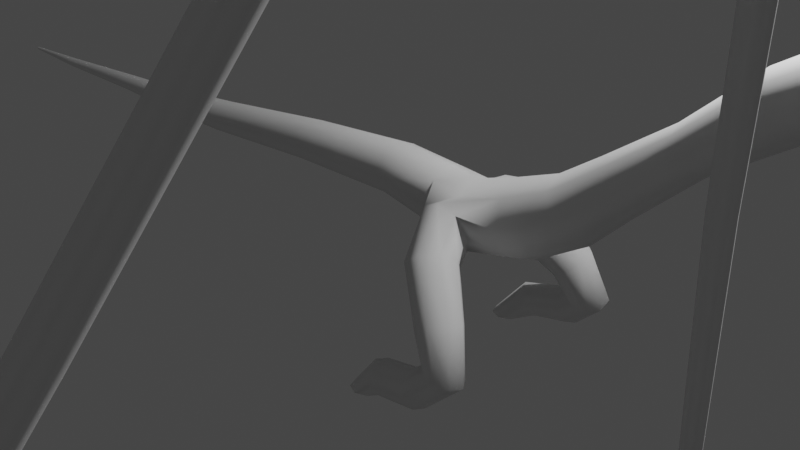 # Source: durgon_mesh.blend  (saved by Blender 3.0.42; exported with 4.5.12 LTS)
import bpy
from mathutils import Matrix  # noqa: F401  (used for matrix-valued properties, if any)

bpy.ops.wm.read_factory_settings(use_empty=True)
scene = bpy.context.scene
scene.name = 'Scene'

# ---- collections
col_collection = bpy.data.collections.new('Collection'); scene.collection.children.link(col_collection)
col_dragon = bpy.data.collections.new('Dragon'); scene.collection.children.link(col_dragon)

# ---- world
world_world = bpy.data.worlds.new('World'); scene.world = world_world
world_world.use_nodes = True; world_world.node_tree.nodes.clear()
_N = world_world.node_tree.nodes; _L = world_world.node_tree.links
n0 = _N.new('ShaderNodeOutputWorld'); n0.name = 'World Output'; n0.location = (300, 300)
n1 = _N.new('ShaderNodeBackground'); n1.name = 'Background'; n1.location = (10, 300)
n1.inputs[0].default_value = (0.05088, 0.05088, 0.05088, 1.0)
_L.new(n1.outputs[0], n0.inputs[0])
n0.is_active_output = True
world_world.color = (0.05088, 0.05088, 0.05088)
world_world.use_sun_shadow = False
world_world.sun_shadow_jitter_overblur = 0.0

# ---- cameras
cam_camera = bpy.data.cameras.new('Camera')
cam_camera.clip_end = 100.0
cam_camera.ortho_scale = 7.314

# ---- lights
light_light = bpy.data.lights.new('Light', 'POINT')
light_light.transmission_factor = 0.0
light_light.energy = 1000.0
light_light.shadow_soft_size = 0.1
light_light.shadow_maximum_resolution = 0.006
light_light.use_absolute_resolution = True

# ---- meshes
me_beziercurve = bpy.data.meshes.new('BezierCurve')
me_beziercurve.from_pydata([(-7.688, -5.521e-09, 0.05403), (-7.688, -0.01267, 0.04878), (-7.688, -0.01792, 0.03613), (-7.689, -0.01267, 0.02347), (-7.689, -4.186e-09, 0.01822), (-6.619, 6.898e-10, 0.1329), (-6.618, -0.0429, 0.1152), (-6.616, -0.06068, 0.0723), (-6.614, -0.0429, 0.02944), (-6.614, 1.199e-08, 0.01168), (-5.108, -3.872e-08, 0.2624), (-5.107, -0.07313, 0.2321), (-5.103, -0.1034, 0.1591), (-5.1, -0.07313, 0.08603), (-5.098, -2.716e-08, 0.05576), (-4.077, -3.461e-08, 0.3427), (-4.075, -0.1034, 0.3), (-4.069, -0.1462, 0.1968), (-4.063, -0.1034, 0.09359), (-4.06, -1.827e-08, 0.05084), (-3.013, -1.942e-08, 0.4722), (-3.008, -0.1354, 0.4164), (-2.995, -0.1915, 0.2816), (-2.982, -0.1354, 0.1468), (-2.976, 1.988e-09, 0.09091), (-1.402, -6.081e-08, 0.6983), (-1.396, -0.1675, 0.6292), (-1.38, -0.2368, 0.4624), (-1.365, -0.1675, 0.2957), (-1.358, -3.434e-08, 0.2266), (0.001431, -9.129e-08, 0.8442), (0.0002273, -0.1995, 0.7616), (-0.002678, -0.2822, 0.5621), (-0.005584, -0.1995, 0.3626), (-0.006787, -5.976e-08, 0.28), (0.7138, -7.813e-08, 0.8081), (0.7016, -0.2244, 0.716), (0.6721, -0.3174, 0.4935), (0.6426, -0.2244, 0.271), (0.6303, -5.448e-08, 0.1788), (1.033, -5.799e-08, 0.7839), (1.038, -0.2494, 0.6807), (1.062, -0.2494, 0.1825), (1.067, -5.799e-08, 0.07933), (1.522, -7.96e-08, 0.9543), (1.563, -0.2743, 0.8483), (1.662, -0.3879, 0.5925), (1.761, -0.2743, 0.3367), (1.802, -7.96e-08, 0.2307), (1.991, -1.283e-07, 1.141), (2.045, -0.2379, 1.059), (2.178, -0.3364, 0.8615), (2.31, -0.2379, 0.6639), (2.365, -1.032e-07, 0.582), (2.415, -1.631e-07, 1.433), (2.468, -0.2015, 1.369), (2.596, -0.2849, 1.214), (2.725, -0.2015, 1.059), (2.778, -1.631e-07, 0.9945), (3.08, -2.322e-07, 1.91), (3.123, -0.1651, 1.857), (3.226, -0.2335, 1.728), (3.329, -0.1651, 1.6), (3.372, -2.322e-07, 1.546), (3.748, -3.049e-07, 2.518), (3.796, -0.211, 2.445), (3.912, -0.2984, 2.269), (4.028, -0.211, 2.093), (4.076, -3.049e-07, 2.02), (4.493, -3.679e-07, 2.988), (4.522, -0.2569, 2.885), (4.589, -0.3634, 2.637), (4.657, -0.2569, 2.39), (4.686, -3.408e-07, 2.287), (5.533, -3.589e-07, 3.099), (5.483, -0.4747, 2.534), (5.477, -0.3028, 2.37), (5.468, -3.589e-07, 2.244), (6.438, -3.303e-07, 2.858), (6.414, -0.2542, 2.756), (6.355, -0.3595, 2.509), (6.296, -0.2542, 2.261), (6.272, -3.437e-07, 2.159), (6.794, -3.287e-07, 2.686), (6.77, -0.2056, 2.604), (6.713, -0.2908, 2.406), (6.655, -0.2056, 2.209), (6.631, -3.179e-07, 2.127), (7.108, -3.059e-07, 2.52), (7.089, -0.157, 2.458), (7.044, -0.222, 2.308), (6.998, -0.157, 2.157), (6.98, -3.142e-07, 2.095), (7.499, -2.899e-07, 2.437), (7.475, -0.1814, 2.366), (7.417, -0.2566, 2.194), (7.359, -0.1814, 2.022), (7.335, -2.995e-07, 1.95), (7.843, -2.729e-07, 2.347), (7.816, -0.2058, 2.267), (7.75, -0.2911, 2.071), (7.685, -0.2058, 1.876), (7.658, -2.837e-07, 1.795), (8.138, -2.66e-07, 2.294), (8.112, -0.2302, 2.202), (8.05, -0.3256, 1.98), (7.988, -0.2302, 1.758), (7.963, -2.66e-07, 1.666), (8.519, -2.538e-07, 2.261), (8.487, -0.2747, 2.152), (8.408, -0.3885, 1.889), (8.33, -0.2747, 1.626), (8.297, -2.538e-07, 1.517), (9.038, -2.286e-07, 2.148), (8.986, -0.3191, 2.027), (8.862, -0.4513, 1.733), (8.737, -0.3191, 1.439), (8.685, -2.37e-07, 1.318), (9.552, -1.93e-07, 1.957), (9.479, -0.3636, 1.825), (9.303, -0.5142, 1.507), (9.126, -0.3636, 1.19), (9.053, -2.121e-07, 1.058), (9.997, -1.595e-07, 1.592), (9.936, -0.3044, 1.482), (9.786, -0.4305, 1.217), (9.637, -0.3044, 0.9516), (9.575, -1.675e-07, 0.8417), (10.49, -1.175e-07, 1.24), (10.44, -0.2452, 1.147), (10.34, -0.3468, 0.923), (10.24, -0.2452, 0.6991), (10.2, -1.305e-07, 0.6064), (10.79, -1.101e-07, 1.037), (10.77, -0.186, 0.9629), (10.72, -0.2631, 0.7829), (10.67, -0.186, 0.6029), (10.65, -1.003e-07, 0.5283), (11.05, -9.504e-08, 0.9511), (11.04, -0.1534, 0.8885), (11.02, -0.217, 0.7374), (10.99, -0.1534, 0.5864), (10.98, -1.031e-07, 0.5238), (11.41, -8.904e-08, 0.8309), (11.41, -0.1209, 0.7816), (11.38, -0.1709, 0.6627), (11.36, -0.1209, 0.5437), (11.35, -8.904e-08, 0.4944), (11.68, -8.297e-08, 0.7422), (11.68, -0.08828, 0.7057), (11.67, -0.1249, 0.6175), (11.67, -0.08828, 0.5294), (11.67, -8.297e-08, 0.4928), (0.8116, -1.021, -1.228), (0.7613, -0.8991, -1.227), (0.6397, -0.8488, -1.227), (0.5181, -0.8991, -1.227), (0.4678, -1.021, -1.228), (0.5181, -1.142, -1.229), (0.6397, -1.193, -1.229), (0.7613, -1.142, -1.229), (0.9948, -1.047, -1.133), (0.9749, -0.9208, -1.074), (0.9139, -0.8744, -0.9558), (0.8477, -0.9352, -0.8473), (0.8149, -1.068, -0.8121), (0.8348, -1.194, -0.8709), (0.8958, -1.241, -0.9892), (0.9621, -1.18, -1.098), (1.488, -1.082, -1.023), (1.449, -0.9465, -0.9692), (1.38, -0.8969, -0.845), (1.322, -0.9619, -0.7229), (1.307, -1.103, -0.6743), (1.345, -1.239, -0.7279), (1.414, -1.288, -0.852), (1.473, -1.223, -0.9741), (1.859, -0.9786, -0.6717), (1.763, -0.8518, -0.6856), (1.608, -0.8239, -0.6584), (1.485, -0.9113, -0.606), (1.466, -1.063, -0.559), (1.562, -1.19, -0.5451), (1.717, -1.218, -0.5724), (1.84, -1.13, -0.6248), (1.693, -0.8293, -0.1447), (1.599, -0.7094, -0.2399), (1.446, -0.7142, -0.3352), (1.325, -0.841, -0.3745), (1.306, -1.016, -0.335), (1.4, -1.135, -0.2397), (1.553, -1.131, -0.1445), (1.674, -1.004, -0.1051), (1.376, -0.5792, 0.2743), (1.301, -0.4677, 0.1262), (1.139, -0.4793, 0.008504), (0.9865, -0.6071, -0.009894), (0.9317, -0.7763, 0.08177), (1.007, -0.8878, 0.2298), (1.169, -0.8763, 0.3475), (1.321, -0.7484, 0.3659), (1.305, -0.3823, 0.42), (1.243, -0.3172, 0.2191), (1.049, -0.2848, 0.1192), (0.8377, -0.3041, 0.1788), (0.7327, -0.3638, 0.363), (0.7953, -0.4289, 0.5639), (0.9889, -0.4612, 0.6638), (1.2, -0.4419, 0.6042), (5.453, -8.796, 8.104), (5.466, -8.801, 8.136), (5.499, -8.803, 8.15), (5.532, -8.801, 8.136), (5.546, -8.796, 8.104), (5.532, -8.791, 8.071), (5.499, -8.789, 8.058), (5.466, -8.791, 8.071), (5.436, -7.371, 8.008), (5.455, -7.366, 8.052), (5.499, -7.364, 8.071), (5.544, -7.366, 8.052), (5.562, -7.371, 8.008), (5.544, -7.377, 7.964), (5.499, -7.379, 7.946), (5.455, -7.377, 7.964), (5.42, -5.347, 7.648), (5.443, -5.334, 7.702), (5.499, -5.329, 7.725), (5.555, -5.334, 7.702), (5.579, -5.347, 7.648), (5.555, -5.36, 7.593), (5.499, -5.366, 7.571), (5.443, -5.36, 7.593), (5.404, -3.992, 7.245), (5.432, -3.963, 7.307), (5.499, -3.951, 7.332), (5.567, -3.963, 7.307), (5.595, -3.992, 7.245), (5.567, -4.021, 7.184), (5.432, -4.021, 7.184), (5.394, -3.485, 6.903), (5.425, -3.439, 6.961), (5.499, -3.419, 6.985), (5.574, -3.439, 6.961), (5.604, -3.485, 6.903), (5.574, -3.532, 6.845), (5.425, -3.532, 6.845), (5.385, -3.115, 6.552), (5.418, -3.056, 6.608), (5.499, -3.031, 6.631), (5.58, -3.056, 6.608), (5.614, -3.115, 6.552), (5.58, -3.174, 6.497), (5.418, -3.174, 6.497), (5.375, -2.763, 6.135), (5.412, -2.694, 6.189), (5.499, -2.666, 6.212), (5.587, -2.694, 6.189), (5.623, -2.763, 6.135), (5.587, -2.833, 6.081), (5.499, -2.861, 6.058), (5.412, -2.833, 6.081), (5.368, -2.401, 5.639), (5.406, -2.324, 5.691), (5.499, -2.293, 5.713), (5.592, -2.324, 5.691), (5.631, -2.401, 5.639), (5.592, -2.478, 5.587), (5.499, -2.51, 5.565), (5.406, -2.478, 5.587), (5.36, -2.162, 5.261), (5.401, -2.081, 5.317), (5.499, -2.048, 5.34), (5.597, -2.081, 5.317), (5.638, -2.162, 5.261), (5.597, -2.243, 5.205), (5.499, -2.276, 5.182), (5.401, -2.243, 5.205), (5.353, -1.858, 4.859), (5.396, -1.773, 4.919), (5.499, -1.738, 4.943), (5.603, -1.773, 4.919), (5.645, -1.858, 4.859), (5.603, -1.942, 4.8), (5.499, -1.977, 4.775), (5.396, -1.942, 4.8), (5.308, -1.436, 4.214), (5.364, -1.321, 4.286), (5.499, -1.273, 4.316), (5.635, -1.321, 4.286), (5.691, -1.436, 4.214), (5.635, -1.551, 4.143), (5.499, -1.598, 4.113), (5.364, -1.551, 4.143), (5.262, -1.001, 3.48), (5.332, -0.8673, 3.581), (5.499, -0.812, 3.623), (5.667, -0.8673, 3.581), (5.736, -1.001, 3.48), (5.667, -1.134, 3.378), (5.499, -1.189, 3.336), (5.332, -1.134, 3.378), (5.217, -0.4875, 2.943), (5.3, -0.3855, 3.114), (5.499, -0.3432, 3.185), (5.699, -0.3855, 3.114), (5.781, -0.4875, 2.943), (5.699, -0.5896, 2.771), (5.499, -0.6319, 2.7), (5.3, -0.5896, 2.771), (5.453, -9.111, 5.253), (5.466, -9.114, 5.286), (5.499, -9.115, 5.299), (5.532, -9.114, 5.286), (5.546, -9.111, 5.253), (5.532, -9.109, 5.22), (5.499, -9.107, 5.207), (5.466, -9.109, 5.22), (5.436, -7.622, 5.601), (5.455, -7.634, 5.644), (5.499, -7.639, 5.661), (5.544, -7.634, 5.644), (5.562, -7.622, 5.601), (5.544, -7.61, 5.558), (5.499, -7.605, 5.54), (5.455, -7.61, 5.558), (5.42, -5.514, 6.286), (5.443, -5.535, 6.338), (5.499, -5.544, 6.36), (5.555, -5.535, 6.338), (5.579, -5.514, 6.286), (5.555, -5.492, 6.234), (5.499, -5.484, 6.213), (5.443, -5.492, 6.234), (5.404, -4.197, 6.946), (5.432, -4.248, 6.99), (5.499, -4.269, 7.008), (5.567, -4.248, 6.99), (5.595, -4.197, 6.946), (5.567, -4.146, 6.902), (5.499, -4.124, 6.884), (5.432, -4.146, 6.902), (5.453, -7.178, 2.546), (5.466, -7.203, 2.568), (5.499, -7.213, 2.577), (5.532, -7.203, 2.568), (5.546, -7.178, 2.546), (5.532, -7.154, 2.524), (5.499, -7.144, 2.515), (5.466, -7.154, 2.524), (5.436, -6.173, 3.726), (5.455, -6.207, 3.754), (5.499, -6.221, 3.766), (5.544, -6.207, 3.754), (5.562, -6.173, 3.726), (5.544, -6.139, 3.697), (5.499, -6.125, 3.685), (5.455, -6.139, 3.697), (5.42, -4.726, 5.471), (5.443, -4.77, 5.506), (5.499, -4.788, 5.521), (5.555, -4.77, 5.506), (5.579, -4.726, 5.471), (5.555, -4.683, 5.436), (5.499, -4.665, 5.421), (5.443, -4.683, 5.436), (5.404, -3.764, 6.671), (5.432, -3.818, 6.711), (5.499, -3.841, 6.727), (5.567, -3.818, 6.711), (5.595, -3.764, 6.671), (5.567, -3.709, 6.63), (5.499, -3.687, 6.614), (5.432, -3.709, 6.63), (5.546, -3.521, 1.829), (5.532, -3.489, 1.834), (5.499, -3.475, 1.836), (5.466, -3.489, 1.834), (5.453, -3.521, 1.829), (5.466, -3.554, 1.825), (5.499, -3.567, 1.823), (5.532, -3.554, 1.825), (5.562, -3.548, 3.171), (5.544, -3.504, 3.17), (5.499, -3.486, 3.17), (5.455, -3.504, 3.17), (5.436, -3.548, 3.171), (5.455, -3.593, 3.171), (5.499, -3.611, 3.172), (5.544, -3.593, 3.171), (5.579, -3.469, 5.052), (5.555, -3.413, 5.047), (5.499, -3.39, 5.046), (5.443, -3.413, 5.047), (5.42, -3.469, 5.052), (5.443, -3.525, 5.056), (5.499, -3.548, 5.058), (5.555, -3.525, 5.056), (5.595, -3.323, 6.371), (5.567, -3.261, 6.344), (5.499, -3.235, 6.333), (5.432, -3.261, 6.344), (5.404, -3.323, 6.371), (5.432, -3.385, 6.398), (5.499, -3.41, 6.409), (5.567, -3.385, 6.398), (5.412, -4.711, 7.479), (5.437, -4.732, 7.421), (5.437, -4.691, 7.537), (5.499, -4.682, 7.561), (5.561, -4.691, 7.537), (5.587, -4.711, 7.479), (5.561, -4.732, 7.421), (5.499, -4.741, 7.397)], [], [(1, 6, 5, 0), (2, 7, 6, 1), (3, 8, 7, 2), (4, 9, 8, 3), (6, 11, 10, 5), (7, 12, 11, 6), (8, 13, 12, 7), (9, 14, 13, 8), (11, 16, 15, 10), (12, 17, 16, 11), (13, 18, 17, 12), (14, 19, 18, 13), (16, 21, 20, 15), (17, 22, 21, 16), (18, 23, 22, 17), (19, 24, 23, 18), (21, 26, 25, 20), (22, 27, 26, 21), (23, 28, 27, 22), (24, 29, 28, 23), (26, 31, 30, 25), (27, 32, 31, 26), (28, 33, 32, 27), (29, 34, 33, 28), (31, 36, 35, 30), (32, 37, 36, 31), (33, 38, 37, 32), (34, 39, 38, 33), (36, 41, 40, 35), (39, 43, 42, 38), (41, 45, 44, 40), (43, 48, 47, 42), (45, 50, 49, 44), (46, 51, 50, 45), (47, 52, 51, 46), (48, 53, 52, 47), (50, 55, 54, 49), (51, 56, 55, 50), (52, 57, 56, 51), (53, 58, 57, 52), (55, 60, 59, 54), (56, 61, 60, 55), (57, 62, 61, 56), (58, 63, 62, 57), (60, 65, 64, 59), (61, 66, 65, 60), (62, 67, 66, 61), (63, 68, 67, 62), (65, 70, 69, 64), (66, 71, 70, 65), (67, 72, 71, 66), (68, 73, 72, 67), (305, 306, 79, 78), (306, 307, 80, 79), (72, 76, 75, 71), (73, 77, 76, 72), (304, 305, 78, 74), (303, 304, 74, 69), (76, 81, 80, 75), (77, 82, 81, 76), (79, 84, 83, 78), (80, 85, 84, 79), (81, 86, 85, 80), (82, 87, 86, 81), (84, 89, 88, 83), (85, 90, 89, 84), (86, 91, 90, 85), (87, 92, 91, 86), (89, 94, 93, 88), (90, 95, 94, 89), (91, 96, 95, 90), (92, 97, 96, 91), (94, 99, 98, 93), (95, 100, 99, 94), (96, 101, 100, 95), (97, 102, 101, 96), (99, 104, 103, 98), (100, 105, 104, 99), (101, 106, 105, 100), (102, 107, 106, 101), (104, 109, 108, 103), (105, 110, 109, 104), (106, 111, 110, 105), (107, 112, 111, 106), (109, 114, 113, 108), (110, 115, 114, 109), (111, 116, 115, 110), (112, 117, 116, 111), (114, 119, 118, 113), (115, 120, 119, 114), (116, 121, 120, 115), (117, 122, 121, 116), (119, 124, 123, 118), (120, 125, 124, 119), (121, 126, 125, 120), (122, 127, 126, 121), (124, 129, 128, 123), (125, 130, 129, 124), (126, 131, 130, 125), (127, 132, 131, 126), (129, 134, 133, 128), (130, 135, 134, 129), (131, 136, 135, 130), (132, 137, 136, 131), (134, 139, 138, 133), (135, 140, 139, 134), (136, 141, 140, 135), (137, 142, 141, 136), (139, 144, 143, 138), (140, 145, 144, 139), (141, 146, 145, 140), (142, 147, 146, 141), (144, 149, 148, 143), (145, 150, 149, 144), (146, 151, 150, 145), (147, 152, 151, 146), (153, 161, 168, 160), (154, 162, 161, 153), (155, 163, 162, 154), (156, 164, 163, 155), (157, 165, 164, 156), (158, 166, 165, 157), (159, 167, 166, 158), (160, 168, 167, 159), (161, 169, 176, 168), (162, 170, 169, 161), (163, 171, 170, 162), (164, 172, 171, 163), (165, 173, 172, 164), (166, 174, 173, 165), (167, 175, 174, 166), (168, 176, 175, 167), (169, 177, 184, 176), (170, 178, 177, 169), (171, 179, 178, 170), (172, 180, 179, 171), (173, 181, 180, 172), (174, 182, 181, 173), (175, 183, 182, 174), (176, 184, 183, 175), (177, 185, 192, 184), (178, 186, 185, 177), (179, 187, 186, 178), (180, 188, 187, 179), (181, 189, 188, 180), (182, 190, 189, 181), (183, 191, 190, 182), (184, 192, 191, 183), (185, 193, 200, 192), (186, 194, 193, 185), (187, 195, 194, 186), (188, 196, 195, 187), (189, 197, 196, 188), (190, 198, 197, 189), (191, 199, 198, 190), (192, 200, 199, 191), (193, 201, 208, 200), (194, 202, 201, 193), (195, 203, 202, 194), (196, 204, 203, 195), (197, 205, 204, 196), (198, 206, 205, 197), (199, 207, 206, 198), (200, 208, 207, 199), (209, 217, 224, 216), (210, 218, 217, 209), (211, 219, 218, 210), (212, 220, 219, 211), (213, 221, 220, 212), (214, 222, 221, 213), (215, 223, 222, 214), (216, 224, 223, 215), (217, 225, 232, 224), (218, 226, 225, 217), (219, 227, 226, 218), (220, 228, 227, 219), (221, 229, 228, 220), (222, 230, 229, 221), (223, 231, 230, 222), (224, 232, 231, 223), (406, 233, 239, 407), (408, 234, 233, 406), (409, 235, 234, 408), (410, 236, 235, 409), (411, 237, 236, 410), (412, 238, 237, 411), (338, 339, 369, 238), (337, 338, 238, 412), (233, 240, 246, 239), (234, 241, 240, 233), (235, 242, 241, 234), (236, 243, 242, 235), (237, 244, 243, 236), (238, 245, 244, 237), (240, 247, 253, 246), (241, 248, 247, 240), (242, 249, 248, 241), (243, 250, 249, 242), (244, 251, 250, 243), (245, 252, 251, 244), (370, 371, 252, 245), (369, 370, 245, 238), (247, 254, 261, 253), (248, 255, 254, 247), (249, 256, 255, 248), (250, 257, 256, 249), (251, 258, 257, 250), (252, 259, 258, 251), (254, 262, 269, 261), (255, 263, 262, 254), (256, 264, 263, 255), (257, 265, 264, 256), (258, 266, 265, 257), (259, 267, 266, 258), (260, 268, 267, 259), (261, 269, 268, 260), (262, 270, 277, 269), (263, 271, 270, 262), (264, 272, 271, 263), (265, 273, 272, 264), (266, 274, 273, 265), (267, 275, 274, 266), (268, 276, 275, 267), (269, 277, 276, 268), (270, 278, 285, 277), (271, 279, 278, 270), (272, 280, 279, 271), (273, 281, 280, 272), (274, 282, 281, 273), (275, 283, 282, 274), (276, 284, 283, 275), (277, 285, 284, 276), (278, 286, 293, 285), (279, 287, 286, 278), (280, 288, 287, 279), (281, 289, 288, 280), (282, 290, 289, 281), (283, 291, 290, 282), (284, 292, 291, 283), (285, 293, 292, 284), (286, 294, 301, 293), (287, 295, 294, 286), (288, 296, 295, 287), (289, 297, 296, 288), (290, 298, 297, 289), (291, 299, 298, 290), (292, 300, 299, 291), (293, 301, 300, 292), (294, 302, 309, 301), (295, 303, 302, 294), (296, 304, 303, 295), (297, 305, 304, 296), (298, 306, 305, 297), (299, 307, 306, 298), (300, 308, 307, 299), (301, 309, 308, 300), (310, 318, 325, 317), (311, 319, 318, 310), (312, 320, 319, 311), (313, 321, 320, 312), (314, 322, 321, 313), (315, 323, 322, 314), (316, 324, 323, 315), (317, 325, 324, 316), (318, 326, 333, 325), (319, 327, 326, 318), (320, 328, 327, 319), (321, 329, 328, 320), (322, 330, 329, 321), (323, 331, 330, 322), (324, 332, 331, 323), (325, 333, 332, 324), (326, 334, 341, 333), (327, 335, 334, 326), (328, 336, 335, 327), (329, 337, 336, 328), (330, 338, 337, 329), (331, 339, 338, 330), (332, 340, 339, 331), (333, 341, 340, 332), (342, 350, 357, 349), (343, 351, 350, 342), (344, 352, 351, 343), (345, 353, 352, 344), (346, 354, 353, 345), (347, 355, 354, 346), (348, 356, 355, 347), (349, 357, 356, 348), (350, 358, 365, 357), (351, 359, 358, 350), (352, 360, 359, 351), (353, 361, 360, 352), (354, 362, 361, 353), (355, 363, 362, 354), (356, 364, 363, 355), (357, 365, 364, 356), (358, 366, 373, 365), (359, 367, 366, 358), (360, 368, 367, 359), (361, 369, 368, 360), (362, 370, 369, 361), (363, 371, 370, 362), (364, 372, 371, 363), (365, 373, 372, 364), (374, 382, 389, 381), (375, 383, 382, 374), (376, 384, 383, 375), (377, 385, 384, 376), (378, 386, 385, 377), (379, 387, 386, 378), (380, 388, 387, 379), (381, 389, 388, 380), (382, 390, 397, 389), (383, 391, 390, 382), (384, 392, 391, 383), (385, 393, 392, 384), (386, 394, 393, 385), (387, 395, 394, 386), (388, 396, 395, 387), (389, 397, 396, 388), (390, 398, 405, 397), (391, 399, 398, 390), (392, 400, 399, 391), (393, 401, 400, 392), (394, 402, 401, 393), (395, 403, 402, 394), (396, 404, 403, 395), (397, 405, 404, 396), (206, 207, 41, 36), (207, 208, 45, 41), (208, 201, 46, 45), (201, 202, 47, 46), (202, 203, 42, 47), (203, 204, 38, 42), (204, 205, 37, 38), (205, 206, 36, 37), (307, 308, 75, 80), (308, 309, 71, 75), (309, 302, 70, 71), (302, 303, 69, 70), (373, 366, 246, 253), (366, 367, 239, 246), (335, 336, 413, 407), (336, 337, 412, 413), (232, 407, 413, 231), (231, 413, 412, 230), (230, 412, 411, 229), (229, 411, 410, 228), (228, 410, 409, 227), (227, 409, 408, 226), (226, 408, 406, 225), (225, 406, 407, 232), (339, 340, 368, 369), (340, 341, 367, 368), (341, 334, 239, 367), (334, 335, 407, 239), (398, 399, 259, 252), (399, 400, 260, 259), (400, 401, 261, 260), (401, 402, 253, 261), (402, 403, 373, 253), (403, 404, 372, 373), (404, 405, 371, 372), (405, 398, 252, 371)])
me_beziercurve.polygons.foreach_set('use_smooth', [True] * 364)
_uv = me_beziercurve.uv_layers.new(name='UVMap')
_uv.uv.foreach_set('vector', [0.0, 0.375, 0.03333, 0.375, 0.03333, 0.25, 0.0, 0.25, 0.0, 0.5, 0.03333, 0.5, 0.03333, 0.375, 0.0, 0.375, 0.0, 0.625, 0.03333, 0.625, 0.03333, 0.5, 0.0, 0.5, 0.0, 0.75, 0.03333, 0.75, 0.03333, 0.625, 0.0, 0.625, 0.03333, 0.375, 0.06667, 0.375, 0.06667, 0.25, 0.03333, 0.25, 0.03333, 0.5, 0.06667, 0.5, 0.06667, 0.375, 0.03333, 0.375, 0.03333, 0.625, 0.06667, 0.625, 0.06667, 0.5, 0.03333, 0.5, 0.03333, 0.75, 0.06667, 0.75, 0.06667, 0.625, 0.03333, 0.625, 0.06667, 0.375, 0.1, 0.375, 0.1, 0.25, 0.06667, 0.25, 0.06667, 0.5, 0.1, 0.5, 0.1, 0.375, 0.06667, 0.375, 0.06667, 0.625, 0.1, 0.625, 0.1, 0.5, 0.06667, 0.5, 0.06667, 0.75, 0.1, 0.75, 0.1, 0.625, 0.06667, 0.625, 0.1, 0.375, 0.1333, 0.375, 0.1333, 0.25, 0.1, 0.25, 0.1, 0.5, 0.1333, 0.5, 0.1333, 0.375, 0.1, 0.375, 0.1, 0.625, 0.1333, 0.625, 0.1333, 0.5, 0.1, 0.5, 0.1, 0.75, 0.1333, 0.75, 0.1333, 0.625, 0.1, 0.625, 0.1333, 0.375, 0.1667, 0.375, 0.1667, 0.25, 0.1333, 0.25, 0.1333, 0.5, 0.1667, 0.5, 0.1667, 0.375, 0.1333, 0.375, 0.1333, 0.625, 0.1667, 0.625, 0.1667, 0.5, 0.1333, 0.5, 0.1333, 0.75, 0.1667, 0.75, 0.1667, 0.625, 0.1333, 0.625, 0.1667, 0.375, 0.2, 0.375, 0.2, 0.25, 0.1667, 0.25, 0.1667, 0.5, 0.2, 0.5, 0.2, 0.375, 0.1667, 0.375, 0.1667, 0.625, 0.2, 0.625, 0.2, 0.5, 0.1667, 0.5, 0.1667, 0.75, 0.2, 0.75, 0.2, 0.625, 0.1667, 0.625, 0.2, 0.375, 0.2333, 0.375, 0.2333, 0.25, 0.2, 0.25, 0.2, 0.5, 0.2333, 0.5, 0.2333, 0.375, 0.2, 0.375, 0.2, 0.625, 0.2333, 0.625, 0.2333, 0.5, 0.2, 0.5, 0.2, 0.75, 0.2333, 0.75, 0.2333, 0.625, 0.2, 0.625, 0.2333, 0.375, 0.2667, 0.375, 0.2667, 0.25, 0.2333, 0.25, 0.2333, 0.75, 0.2667, 0.75, 0.2667, 0.625, 0.2333, 0.625, 0.2667, 0.375, 0.3, 0.375, 0.3, 0.25, 0.2667, 0.25, 0.2667, 0.75, 0.3, 0.75, 0.3, 0.625, 0.2667, 0.625, 0.3, 0.375, 0.3333, 0.375, 0.3333, 0.25, 0.3, 0.25, 0.3, 0.5, 0.3333, 0.5, 0.3333, 0.375, 0.3, 0.375, 0.3, 0.625, 0.3333, 0.625, 0.3333, 0.5, 0.3, 0.5, 0.3, 0.75, 0.3333, 0.75, 0.3333, 0.625, 0.3, 0.625, 0.3333, 0.375, 0.3667, 0.375, 0.3667, 0.25, 0.3333, 0.25, 0.3333, 0.5, 0.3667, 0.5, 0.3667, 0.375, 0.3333, 0.375, 0.3333, 0.625, 0.3667, 0.625, 0.3667, 0.5, 0.3333, 0.5, 0.3333, 0.75, 0.3667, 0.75, 0.3667, 0.625, 0.3333, 0.625, 0.3667, 0.375, 0.4, 0.375, 0.4, 0.25, 0.3667, 0.25, 0.3667, 0.5, 0.4, 0.5, 0.4, 0.375, 0.3667, 0.375, 0.3667, 0.625, 0.4, 0.625, 0.4, 0.5, 0.3667, 0.5, 0.3667, 0.75, 0.4, 0.75, 0.4, 0.625, 0.3667, 0.625, 0.4, 0.375, 0.4333, 0.375, 0.4333, 0.25, 0.4, 0.25, 0.4, 0.5, 0.4333, 0.5, 0.4333, 0.375, 0.4, 0.375, 0.4, 0.625, 0.4333, 0.625, 0.4333, 0.5, 0.4, 0.5, 0.4, 0.75, 0.4333, 0.75, 0.4333, 0.625, 0.4, 0.625, 0.4333, 0.375, 0.4667, 0.375, 0.4667, 0.25, 0.4333, 0.25, 0.4333, 0.5, 0.4667, 0.5, 0.4667, 0.375, 0.4333, 0.375, 0.4333, 0.625, 0.4667, 0.625, 0.4667, 0.5, 0.4333, 0.5, 0.4333, 0.75, 0.4667, 0.75, 0.4667, 0.625, 0.4333, 0.625, 1.0, 0.375, 1.0, 0.5, 0.5333, 0.375, 0.5333, 0.25, 1.0, 0.5, 1.0, 0.625, 0.5333, 0.5, 0.5333, 0.375, 0.4667, 0.625, 0.5, 0.625, 0.5, 0.5, 0.4667, 0.5, 0.4667, 0.75, 0.5, 0.75, 0.5, 0.625, 0.4667, 0.625, 1.0, 0.25, 1.0, 0.375, 0.5333, 0.25, 0.4667, 0.25, 1.0, 0.125, 1.0, 0.25, 0.4667, 0.25, 0.4667, 0.25, 0.5, 0.625, 0.5333, 0.625, 0.5333, 0.5, 0.5, 0.5, 0.5, 0.75, 0.5333, 0.75, 0.5333, 0.625, 0.5, 0.625, 0.5333, 0.375, 0.5667, 0.375, 0.5667, 0.25, 0.5333, 0.25, 0.5333, 0.5, 0.5667, 0.5, 0.5667, 0.375, 0.5333, 0.375, 0.5333, 0.625, 0.5667, 0.625, 0.5667, 0.5, 0.5333, 0.5, 0.5333, 0.75, 0.5667, 0.75, 0.5667, 0.625, 0.5333, 0.625, 0.5667, 0.375, 0.6, 0.375, 0.6, 0.25, 0.5667, 0.25, 0.5667, 0.5, 0.6, 0.5, 0.6, 0.375, 0.5667, 0.375, 0.5667, 0.625, 0.6, 0.625, 0.6, 0.5, 0.5667, 0.5, 0.5667, 0.75, 0.6, 0.75, 0.6, 0.625, 0.5667, 0.625, 0.6, 0.375, 0.6333, 0.375, 0.6333, 0.25, 0.6, 0.25, 0.6, 0.5, 0.6333, 0.5, 0.6333, 0.375, 0.6, 0.375, 0.6, 0.625, 0.6333, 0.625, 0.6333, 0.5, 0.6, 0.5, 0.6, 0.75, 0.6333, 0.75, 0.6333, 0.625, 0.6, 0.625, 0.6333, 0.375, 0.6667, 0.375, 0.6667, 0.25, 0.6333, 0.25, 0.6333, 0.5, 0.6667, 0.5, 0.6667, 0.375, 0.6333, 0.375, 0.6333, 0.625, 0.6667, 0.625, 0.6667, 0.5, 0.6333, 0.5, 0.6333, 0.75, 0.6667, 0.75, 0.6667, 0.625, 0.6333, 0.625, 0.6667, 0.375, 0.7, 0.375, 0.7, 0.25, 0.6667, 0.25, 0.6667, 0.5, 0.7, 0.5, 0.7, 0.375, 0.6667, 0.375, 0.6667, 0.625, 0.7, 0.625, 0.7, 0.5, 0.6667, 0.5, 0.6667, 0.75, 0.7, 0.75, 0.7, 0.625, 0.6667, 0.625, 0.7, 0.375, 0.7333, 0.375, 0.7333, 0.25, 0.7, 0.25, 0.7, 0.5, 0.7333, 0.5, 0.7333, 0.375, 0.7, 0.375, 0.7, 0.625, 0.7333, 0.625, 0.7333, 0.5, 0.7, 0.5, 0.7, 0.75, 0.7333, 0.75, 0.7333, 0.625, 0.7, 0.625, 0.7333, 0.375, 0.7667, 0.375, 0.7667, 0.25, 0.7333, 0.25, 0.7333, 0.5, 0.7667, 0.5, 0.7667, 0.375, 0.7333, 0.375, 0.7333, 0.625, 0.7667, 0.625, 0.7667, 0.5, 0.7333, 0.5, 0.7333, 0.75, 0.7667, 0.75, 0.7667, 0.625, 0.7333, 0.625, 0.7667, 0.375, 0.8, 0.375, 0.8, 0.25, 0.7667, 0.25, 0.7667, 0.5, 0.8, 0.5, 0.8, 0.375, 0.7667, 0.375, 0.7667, 0.625, 0.8, 0.625, 0.8, 0.5, 0.7667, 0.5, 0.7667, 0.75, 0.8, 0.75, 0.8, 0.625, 0.7667, 0.625, 0.8, 0.375, 0.8333, 0.375, 0.8333, 0.25, 0.8, 0.25, 0.8, 0.5, 0.8333, 0.5, 0.8333, 0.375, 0.8, 0.375, 0.8, 0.625, 0.8333, 0.625, 0.8333, 0.5, 0.8, 0.5, 0.8, 0.75, 0.8333, 0.75, 0.8333, 0.625, 0.8, 0.625, 0.8333, 0.375, 0.8667, 0.375, 0.8667, 0.25, 0.8333, 0.25, 0.8333, 0.5, 0.8667, 0.5, 0.8667, 0.375, 0.8333, 0.375, 0.8333, 0.625, 0.8667, 0.625, 0.8667, 0.5, 0.8333, 0.5, 0.8333, 0.75, 0.8667, 0.75, 0.8667, 0.625, 0.8333, 0.625, 0.8667, 0.375, 0.9, 0.375, 0.9, 0.25, 0.8667, 0.25, 0.8667, 0.5, 0.9, 0.5, 0.9, 0.375, 0.8667, 0.375, 0.8667, 0.625, 0.9, 0.625, 0.9, 0.5, 0.8667, 0.5, 0.8667, 0.75, 0.9, 0.75, 0.9, 0.625, 0.8667, 0.625, 0.9, 0.375, 0.9333, 0.375, 0.9333, 0.25, 0.9, 0.25, 0.9, 0.5, 0.9333, 0.5, 0.9333, 0.375, 0.9, 0.375, 0.9, 0.625, 0.9333, 0.625, 0.9333, 0.5, 0.9, 0.5, 0.9, 0.75, 0.9333, 0.75, 0.9333, 0.625, 0.9, 0.625, 0.9333, 0.375, 0.9667, 0.375, 0.9667, 0.25, 0.9333, 0.25, 0.9333, 0.5, 0.9667, 0.5, 0.9667, 0.375, 0.9333, 0.375, 0.9333, 0.625, 0.9667, 0.625, 0.9667, 0.5, 0.9333, 0.5, 0.9333, 0.75, 0.9667, 0.75, 0.9667, 0.625, 0.9333, 0.625, 0.9667, 0.375, 1.0, 0.375, 1.0, 0.25, 0.9667, 0.25, 0.9667, 0.5, 1.0, 0.5, 1.0, 0.375, 0.9667, 0.375, 0.9667, 0.625, 1.0, 0.625, 1.0, 0.5, 0.9667, 0.5, 0.9667, 0.75, 1.0, 0.75, 1.0, 0.625, 0.9667, 0.625, 0.0, 1.0, 0.1667, 1.0, 0.1667, 0.875, 0.0, 0.875, 0.0, 0.125, 0.1667, 0.125, 0.1667, 0.0, 0.0, 0.0, 0.0, 0.25, 0.1667, 0.25, 0.1667, 0.125, 0.0, 0.125, 0.0, 0.375, 0.1667, 0.375, 0.1667, 0.25, 0.0, 0.25, 0.0, 0.5, 0.1667, 0.5, 0.1667, 0.375, 0.0, 0.375, 0.0, 0.625, 0.1667, 0.625, 0.1667, 0.5, 0.0, 0.5, 0.0, 0.75, 0.1667, 0.75, 0.1667, 0.625, 0.0, 0.625, 0.0, 0.875, 0.1667, 0.875, 0.1667, 0.75, 0.0, 0.75, 0.1667, 1.0, 0.3333, 1.0, 0.3333, 0.875, 0.1667, 0.875, 0.1667, 0.125, 0.3333, 0.125, 0.3333, 0.0, 0.1667, 0.0, 0.1667, 0.25, 0.3333, 0.25, 0.3333, 0.125, 0.1667, 0.125, 0.1667, 0.375, 0.3333, 0.375, 0.3333, 0.25, 0.1667, 0.25, 0.1667, 0.5, 0.3333, 0.5, 0.3333, 0.375, 0.1667, 0.375, 0.1667, 0.625, 0.3333, 0.625, 0.3333, 0.5, 0.1667, 0.5, 0.1667, 0.75, 0.3333, 0.75, 0.3333, 0.625, 0.1667, 0.625, 0.1667, 0.875, 0.3333, 0.875, 0.3333, 0.75, 0.1667, 0.75, 0.3333, 1.0, 0.5, 1.0, 0.5, 0.875, 0.3333, 0.875, 0.3333, 0.125, 0.5, 0.125, 0.5, 0.0, 0.3333, 0.0, 0.3333, 0.25, 0.5, 0.25, 0.5, 0.125, 0.3333, 0.125, 0.3333, 0.375, 0.5, 0.375, 0.5, 0.25, 0.3333, 0.25, 0.3333, 0.5, 0.5, 0.5, 0.5, 0.375, 0.3333, 0.375, 0.3333, 0.625, 0.5, 0.625, 0.5, 0.5, 0.3333, 0.5, 0.3333, 0.75, 0.5, 0.75, 0.5, 0.625, 0.3333, 0.625, 0.3333, 0.875, 0.5, 0.875, 0.5, 0.75, 0.3333, 0.75, 0.5, 1.0, 0.6667, 1.0, 0.6667, 0.875, 0.5, 0.875, 0.5, 0.125, 0.6667, 0.125, 0.6667, 0.0, 0.5, 0.0, 0.5, 0.25, 0.6667, 0.25, 0.6667, 0.125, 0.5, 0.125, 0.5, 0.375, 0.6667, 0.375, 0.6667, 0.25, 0.5, 0.25, 0.5, 0.5, 0.6667, 0.5, 0.6667, 0.375, 0.5, 0.375, 0.5, 0.625, 0.6667, 0.625, 0.6667, 0.5, 0.5, 0.5, 0.5, 0.75, 0.6667, 0.75, 0.6667, 0.625, 0.5, 0.625, 0.5, 0.875, 0.6667, 0.875, 0.6667, 0.75, 0.5, 0.75, 0.6667, 1.0, 0.8333, 1.0, 0.8333, 0.875, 0.6667, 0.875, 0.6667, 0.125, 0.8333, 0.125, 0.8333, 0.0, 0.6667, 0.0, 0.6667, 0.25, 0.8333, 0.25, 0.8333, 0.125, 0.6667, 0.125, 0.6667, 0.375, 0.8333, 0.375, 0.8333, 0.25, 0.6667, 0.25, 0.6667, 0.5, 0.8333, 0.5, 0.8333, 0.375, 0.6667, 0.375, 0.6667, 0.625, 0.8333, 0.625, 0.8333, 0.5, 0.6667, 0.5, 0.6667, 0.75, 0.8333, 0.75, 0.8333, 0.625, 0.6667, 0.625, 0.6667, 0.875, 0.8333, 0.875, 0.8333, 0.75, 0.6667, 0.75, 0.8333, 1.0, 1.0, 1.0, 1.0, 0.875, 0.8333, 0.875, 0.8333, 0.125, 1.0, 0.125, 1.0, 0.0, 0.8333, 0.0, 0.8333, 0.25, 1.0, 0.25, 1.0, 0.125, 0.8333, 0.125, 0.8333, 0.375, 1.0, 0.375, 1.0, 0.25, 0.8333, 0.25, 0.8333, 0.5, 1.0, 0.5, 1.0, 0.375, 0.8333, 0.375, 0.8333, 0.625, 1.0, 0.625, 1.0, 0.5, 0.8333, 0.5, 0.8333, 0.75, 1.0, 0.75, 1.0, 0.625, 0.8333, 0.625, 0.8333, 0.875, 1.0, 0.875, 1.0, 0.75, 0.8333, 0.75, 0.0, 1.0, 0.08333, 1.0, 0.08333, 0.875, 0.0, 0.875, 0.0, 0.125, 0.08333, 0.125, 0.08333, 0.0, 0.0, 0.0, 0.0, 0.25, 0.08333, 0.25, 0.08333, 0.125, 0.0, 0.125, 0.0, 0.375, 0.08333, 0.375, 0.08333, 0.25, 0.0, 0.25, 0.0, 0.5, 0.08333, 0.5, 0.08333, 0.375, 0.0, 0.375, 0.0, 0.625, 0.08333, 0.625, 0.08333, 0.5, 0.0, 0.5, 0.0, 0.75, 0.08333, 0.75, 0.08333, 0.625, 0.0, 0.625, 0.0, 0.875, 0.08333, 0.875, 0.08333, 0.75, 0.0, 0.75, 0.08333, 1.0, 0.1667, 1.0, 0.1667, 0.875, 0.08333, 0.875, 0.08333, 0.125, 0.1667, 0.125, 0.1667, 0.0, 0.08333, 0.0, 0.08333, 0.25, 0.1667, 0.25, 0.1667, 0.125, 0.08333, 0.125, 0.08333, 0.375, 0.1667, 0.375, 0.1667, 0.25, 0.08333, 0.25, 0.08333, 0.5, 0.1667, 0.5, 0.1667, 0.375, 0.08333, 0.375, 0.08333, 0.625, 0.1667, 0.625, 0.1667, 0.5, 0.08333, 0.5, 0.08333, 0.75, 0.1667, 0.75, 0.1667, 0.625, 0.08333, 0.625, 0.08333, 0.875, 0.1667, 0.875, 0.1667, 0.75, 0.08333, 0.75, 0.2083, 1.0, 0.25, 1.0, 0.25, 0.875, 0.2083, 0.875, 0.2083, 0.125, 0.25, 0.125, 0.25, 0.0, 0.2083, 0.0, 0.2083, 0.25, 0.25, 0.25, 0.25, 0.125, 0.2083, 0.125, 0.2083, 0.375, 0.25, 0.375, 0.25, 0.25, 0.2083, 0.25, 0.2083, 0.5, 0.25, 0.5, 0.25, 0.375, 0.2083, 0.375, 0.2083, 0.625, 0.25, 0.625, 0.25, 0.5, 0.2083, 0.5, 1.0, 0.5, 1.0, 0.625, 1.0, 0.375, 0.25, 0.625, 1.0, 0.375, 1.0, 0.5, 0.25, 0.625, 0.2083, 0.625, 0.25, 1.0, 0.3333, 1.0, 0.3333, 0.875, 0.25, 0.875, 0.25, 0.125, 0.3333, 0.125, 0.3333, 0.0, 0.25, 0.0, 0.25, 0.25, 0.3333, 0.25, 0.3333, 0.125, 0.25, 0.125, 0.25, 0.375, 0.3333, 0.375, 0.3333, 0.25, 0.25, 0.25, 0.25, 0.5, 0.3333, 0.5, 0.3333, 0.375, 0.25, 0.375, 0.25, 0.625, 0.3333, 0.625, 0.3333, 0.5, 0.25, 0.5, 0.3333, 1.0, 0.4167, 1.0, 0.4167, 0.875, 0.3333, 0.875, 0.3333, 0.125, 0.4167, 0.125, 0.4167, 0.0, 0.3333, 0.0, 0.3333, 0.25, 0.4167, 0.25, 0.4167, 0.125, 0.3333, 0.125, 0.3333, 0.375, 0.4167, 0.375, 0.4167, 0.25, 0.3333, 0.25, 0.3333, 0.5, 0.4167, 0.5, 0.4167, 0.375, 0.3333, 0.375, 0.3333, 0.625, 0.4167, 0.625, 0.4167, 0.5, 0.3333, 0.5, 1.0, 0.5, 1.0, 0.625, 0.4167, 0.625, 0.3333, 0.625, 1.0, 0.375, 1.0, 0.5, 0.3333, 0.625, 0.25, 0.625, 0.4167, 1.0, 0.5, 1.0, 0.5, 0.875, 0.4167, 0.875, 0.4167, 0.125, 0.5, 0.125, 0.5, 0.0, 0.4167, 0.0, 0.4167, 0.25, 0.5, 0.25, 0.5, 0.125, 0.4167, 0.125, 0.4167, 0.375, 0.5, 0.375, 0.5, 0.25, 0.4167, 0.25, 0.4167, 0.5, 0.5, 0.5, 0.5, 0.375, 0.4167, 0.375, 0.4167, 0.625, 0.5, 0.625, 0.5, 0.5, 0.4167, 0.5, 0.5, 1.0, 0.5833, 1.0, 0.5833, 0.875, 0.5, 0.875, 0.5, 0.125, 0.5833, 0.125, 0.5833, 0.0, 0.5, 0.0, 0.5, 0.25, 0.5833, 0.25, 0.5833, 0.125, 0.5, 0.125, 0.5, 0.375, 0.5833, 0.375, 0.5833, 0.25, 0.5, 0.25, 0.5, 0.5, 0.5833, 0.5, 0.5833, 0.375, 0.5, 0.375, 0.5, 0.625, 0.5833, 0.625, 0.5833, 0.5, 0.5, 0.5, 0.5, 0.75, 0.5833, 0.75, 0.5833, 0.625, 0.5, 0.625, 0.5, 0.875, 0.5833, 0.875, 0.5833, 0.75, 0.5, 0.75, 0.5833, 1.0, 0.6667, 1.0, 0.6667, 0.875, 0.5833, 0.875, 0.5833, 0.125, 0.6667, 0.125, 0.6667, 0.0, 0.5833, 0.0, 0.5833, 0.25, 0.6667, 0.25, 0.6667, 0.125, 0.5833, 0.125, 0.5833, 0.375, 0.6667, 0.375, 0.6667, 0.25, 0.5833, 0.25, 0.5833, 0.5, 0.6667, 0.5, 0.6667, 0.375, 0.5833, 0.375, 0.5833, 0.625, 0.6667, 0.625, 0.6667, 0.5, 0.5833, 0.5, 0.5833, 0.75, 0.6667, 0.75, 0.6667, 0.625, 0.5833, 0.625, 0.5833, 0.875, 0.6667, 0.875, 0.6667, 0.75, 0.5833, 0.75, 0.6667, 1.0, 0.75, 1.0, 0.75, 0.875, 0.6667, 0.875, 0.6667, 0.125, 0.75, 0.125, 0.75, 0.0, 0.6667, 0.0, 0.6667, 0.25, 0.75, 0.25, 0.75, 0.125, 0.6667, 0.125, 0.6667, 0.375, 0.75, 0.375, 0.75, 0.25, 0.6667, 0.25, 0.6667, 0.5, 0.75, 0.5, 0.75, 0.375, 0.6667, 0.375, 0.6667, 0.625, 0.75, 0.625, 0.75, 0.5, 0.6667, 0.5, 0.6667, 0.75, 0.75, 0.75, 0.75, 0.625, 0.6667, 0.625, 0.6667, 0.875, 0.75, 0.875, 0.75, 0.75, 0.6667, 0.75, 0.75, 1.0, 0.8333, 1.0, 0.8333, 0.875, 0.75, 0.875, 0.75, 0.125, 0.8333, 0.125, 0.8333, 0.0, 0.75, 0.0, 0.75, 0.25, 0.8333, 0.25, 0.8333, 0.125, 0.75, 0.125, 0.75, 0.375, 0.8333, 0.375, 0.8333, 0.25, 0.75, 0.25, 0.75, 0.5, 0.8333, 0.5, 0.8333, 0.375, 0.75, 0.375, 0.75, 0.625, 0.8333, 0.625, 0.8333, 0.5, 0.75, 0.5, 0.75, 0.75, 0.8333, 0.75, 0.8333, 0.625, 0.75, 0.625, 0.75, 0.875, 0.8333, 0.875, 0.8333, 0.75, 0.75, 0.75, 0.8333, 1.0, 0.9167, 1.0, 0.9167, 0.875, 0.8333, 0.875, 0.8333, 0.125, 0.9167, 0.125, 0.9167, 0.0, 0.8333, 0.0, 0.8333, 0.25, 0.9167, 0.25, 0.9167, 0.125, 0.8333, 0.125, 0.8333, 0.375, 0.9167, 0.375, 0.9167, 0.25, 0.8333, 0.25, 0.8333, 0.5, 0.9167, 0.5, 0.9167, 0.375, 0.8333, 0.375, 0.8333, 0.625, 0.9167, 0.625, 0.9167, 0.5, 0.8333, 0.5, 0.8333, 0.75, 0.9167, 0.75, 0.9167, 0.625, 0.8333, 0.625, 0.8333, 0.875, 0.9167, 0.875, 0.9167, 0.75, 0.8333, 0.75, 0.9167, 1.0, 1.0, 1.0, 1.0, 0.875, 0.9167, 0.875, 0.9167, 0.125, 1.0, 0.125, 1.0, 0.0, 0.9167, 0.0, 0.9167, 0.25, 1.0, 0.25, 1.0, 0.125, 0.9167, 0.125, 0.9167, 0.375, 1.0, 0.375, 1.0, 0.25, 0.9167, 0.25, 0.9167, 0.5, 1.0, 0.5, 1.0, 0.375, 0.9167, 0.375, 0.9167, 0.625, 1.0, 0.625, 1.0, 0.5, 0.9167, 0.5, 0.9167, 0.75, 1.0, 0.75, 1.0, 0.625, 0.9167, 0.625, 0.9167, 0.875, 1.0, 0.875, 1.0, 0.75, 0.9167, 0.75, 0.0, 1.0, 0.3333, 1.0, 0.3333, 0.875, 0.0, 0.875, 0.0, 0.125, 0.3333, 0.125, 0.3333, 0.0, 0.0, 0.0, 0.0, 0.25, 0.3333, 0.25, 0.3333, 0.125, 0.0, 0.125, 0.0, 0.375, 0.3333, 0.375, 0.3333, 0.25, 0.0, 0.25, 0.0, 0.5, 0.3333, 0.5, 0.3333, 0.375, 0.0, 0.375, 0.0, 0.625, 0.3333, 0.625, 0.3333, 0.5, 0.0, 0.5, 0.0, 0.75, 0.3333, 0.75, 0.3333, 0.625, 0.0, 0.625, 0.0, 0.875, 0.3333, 0.875, 0.3333, 0.75, 0.0, 0.75, 0.3333, 1.0, 0.6667, 1.0, 0.6667, 0.875, 0.3333, 0.875, 0.3333, 0.125, 0.6667, 0.125, 0.6667, 0.0, 0.3333, 0.0, 0.3333, 0.25, 0.6667, 0.25, 0.6667, 0.125, 0.3333, 0.125, 0.3333, 0.375, 0.6667, 0.375, 0.6667, 0.25, 0.3333, 0.25, 0.3333, 0.5, 0.6667, 0.5, 0.6667, 0.375, 0.3333, 0.375, 0.3333, 0.625, 0.6667, 0.625, 0.6667, 0.5, 0.3333, 0.5, 0.3333, 0.75, 0.6667, 0.75, 0.6667, 0.625, 0.3333, 0.625, 0.3333, 0.875, 0.6667, 0.875, 0.6667, 0.75, 0.3333, 0.75, 0.6667, 1.0, 1.0, 1.0, 1.0, 0.875, 0.6667, 0.875, 0.6667, 0.125, 1.0, 0.125, 1.0, 0.0, 0.6667, 0.0, 0.6667, 0.25, 1.0, 0.25, 1.0, 0.125, 0.6667, 0.125, 0.6667, 0.375, 1.0, 0.375, 1.0, 0.25, 0.6667, 0.25, 0.6667, 0.5, 1.0, 0.5, 1.0, 0.375, 0.6667, 0.375, 0.6667, 0.625, 1.0, 0.625, 1.0, 0.5, 0.6667, 0.5, 0.6667, 0.75, 1.0, 0.75, 1.0, 0.625, 0.6667, 0.625, 0.6667, 0.875, 1.0, 0.875, 1.0, 0.75, 0.6667, 0.75, 0.0, 1.0, 0.3333, 1.0, 0.3333, 0.875, 0.0, 0.875, 0.0, 0.125, 0.3333, 0.125, 0.3333, 0.0, 0.0, 0.0, 0.0, 0.25, 0.3333, 0.25, 0.3333, 0.125, 0.0, 0.125, 0.0, 0.375, 0.3333, 0.375, 0.3333, 0.25, 0.0, 0.25, 0.0, 0.5, 0.3333, 0.5, 0.3333, 0.375, 0.0, 0.375, 0.0, 0.625, 0.3333, 0.625, 0.3333, 0.5, 0.0, 0.5, 0.0, 0.75, 0.3333, 0.75, 0.3333, 0.625, 0.0, 0.625, 0.0, 0.875, 0.3333, 0.875, 0.3333, 0.75, 0.0, 0.75, 0.3333, 1.0, 0.6667, 1.0, 0.6667, 0.875, 0.3333, 0.875, 0.3333, 0.125, 0.6667, 0.125, 0.6667, 0.0, 0.3333, 0.0, 0.3333, 0.25, 0.6667, 0.25, 0.6667, 0.125, 0.3333, 0.125, 0.3333, 0.375, 0.6667, 0.375, 0.6667, 0.25, 0.3333, 0.25, 0.3333, 0.5, 0.6667, 0.5, 0.6667, 0.375, 0.3333, 0.375, 0.3333, 0.625, 0.6667, 0.625, 0.6667, 0.5, 0.3333, 0.5, 0.3333, 0.75, 0.6667, 0.75, 0.6667, 0.625, 0.3333, 0.625, 0.3333, 0.875, 0.6667, 0.875, 0.6667, 0.75, 0.3333, 0.75, 0.6667, 1.0, 1.0, 1.0, 1.0, 0.875, 0.6667, 0.875, 0.6667, 0.125, 1.0, 0.125, 1.0, 0.0, 0.6667, 0.0, 0.6667, 0.25, 1.0, 0.25, 1.0, 0.125, 0.6667, 0.125, 0.6667, 0.375, 1.0, 0.375, 1.0, 0.25, 0.6667, 0.25, 0.6667, 0.5, 1.0, 0.5, 1.0, 0.375, 0.6667, 0.375, 0.6667, 0.625, 1.0, 0.625, 1.0, 0.5, 0.6667, 0.5, 0.6667, 0.75, 1.0, 0.75, 1.0, 0.625, 0.6667, 0.625, 0.6667, 0.875, 1.0, 0.875, 1.0, 0.75, 0.6667, 0.75, 0.0, 1.0, 0.3333, 1.0, 0.3333, 0.875, 0.0, 0.875, 0.0, 0.125, 0.3333, 0.125, 0.3333, 0.0, 0.0, 0.0, 0.0, 0.25, 0.3333, 0.25, 0.3333, 0.125, 0.0, 0.125, 0.0, 0.375, 0.3333, 0.375, 0.3333, 0.25, 0.0, 0.25, 0.0, 0.5, 0.3333, 0.5, 0.3333, 0.375, 0.0, 0.375, 0.0, 0.625, 0.3333, 0.625, 0.3333, 0.5, 0.0, 0.5, 0.0, 0.75, 0.3333, 0.75, 0.3333, 0.625, 0.0, 0.625, 0.0, 0.875, 0.3333, 0.875, 0.3333, 0.75, 0.0, 0.75, 0.3333, 1.0, 0.6667, 1.0, 0.6667, 0.875, 0.3333, 0.875, 0.3333, 0.125, 0.6667, 0.125, 0.6667, 0.0, 0.3333, 0.0, 0.3333, 0.25, 0.6667, 0.25, 0.6667, 0.125, 0.3333, 0.125, 0.3333, 0.375, 0.6667, 0.375, 0.6667, 0.25, 0.3333, 0.25, 0.3333, 0.5, 0.6667, 0.5, 0.6667, 0.375, 0.3333, 0.375, 0.3333, 0.625, 0.6667, 0.625, 0.6667, 0.5, 0.3333, 0.5, 0.3333, 0.75, 0.6667, 0.75, 0.6667, 0.625, 0.3333, 0.625, 0.3333, 0.875, 0.6667, 0.875, 0.6667, 0.75, 0.3333, 0.75, 0.6667, 1.0, 1.0, 1.0, 1.0, 0.875, 0.6667, 0.875, 0.6667, 0.125, 1.0, 0.125, 1.0, 0.0, 0.6667, 0.0, 0.6667, 0.25, 1.0, 0.25, 1.0, 0.125, 0.6667, 0.125, 0.6667, 0.375, 1.0, 0.375, 1.0, 0.25, 0.6667, 0.25, 0.6667, 0.5, 1.0, 0.5, 1.0, 0.375, 0.6667, 0.375, 0.6667, 0.625, 1.0, 0.625, 1.0, 0.5, 0.6667, 0.5, 0.6667, 0.75, 1.0, 0.75, 1.0, 0.625, 0.6667, 0.625, 0.6667, 0.875, 1.0, 0.875, 1.0, 0.75, 0.6667, 0.75, 1.0, 0.625, 1.0, 0.75, 0.2667, 0.375, 0.2333, 0.375, 1.0, 0.75, 1.0, 0.875, 0.3, 0.375, 0.2667, 0.375, 1.0, 0.875, 1.0, 1.0, 0.3, 0.5, 0.3, 0.375, 1.0, 0.0, 1.0, 0.125, 0.3, 0.625, 0.3, 0.5, 1.0, 0.125, 1.0, 0.25, 0.2667, 0.625, 0.3, 0.625, 1.0, 0.25, 1.0, 0.375, 0.2333, 0.625, 0.2667, 0.625, 1.0, 0.375, 1.0, 0.5, 0.2333, 0.5, 0.2333, 0.625, 1.0, 0.5, 1.0, 0.625, 0.2333, 0.375, 0.2333, 0.5, 1.0, 0.625, 1.0, 0.75, 0.5, 0.5, 0.5333, 0.5, 1.0, 0.75, 1.0, 0.875, 0.4667, 0.5, 0.5, 0.5, 1.0, 0.875, 1.0, 1.0, 0.4667, 0.375, 0.4667, 0.5, 1.0, 0.0, 1.0, 0.125, 0.4667, 0.25, 0.4667, 0.375, 1.0, 0.875, 1.0, 1.0, 0.3333, 0.875, 0.4167, 0.875, 1.0, 0.0, 1.0, 0.125, 0.25, 0.875, 0.3333, 0.875, 1.0, 0.125, 1.0, 0.25, 0.2083, 0.75, 0.2083, 0.875, 1.0, 0.25, 1.0, 0.375, 0.2083, 0.625, 0.2083, 0.75, 0.1667, 0.875, 0.2083, 0.875, 0.2083, 0.75, 0.1667, 0.75, 0.1667, 0.75, 0.2083, 0.75, 0.2083, 0.625, 0.1667, 0.625, 0.1667, 0.625, 0.2083, 0.625, 0.2083, 0.5, 0.1667, 0.5, 0.1667, 0.5, 0.2083, 0.5, 0.2083, 0.375, 0.1667, 0.375, 0.1667, 0.375, 0.2083, 0.375, 0.2083, 0.25, 0.1667, 0.25, 0.1667, 0.25, 0.2083, 0.25, 0.2083, 0.125, 0.1667, 0.125, 0.1667, 0.125, 0.2083, 0.125, 0.2083, 0.0, 0.1667, 0.0, 0.1667, 1.0, 0.2083, 1.0, 0.2083, 0.875, 0.1667, 0.875, 1.0, 0.625, 1.0, 0.75, 1.0, 0.25, 1.0, 0.375, 1.0, 0.75, 1.0, 0.875, 1.0, 0.125, 1.0, 0.25, 1.0, 0.875, 1.0, 1.0, 0.25, 0.875, 1.0, 0.125, 1.0, 0.0, 1.0, 0.125, 0.2083, 0.875, 0.25, 0.875, 1.0, 0.0, 1.0, 0.125, 0.5, 0.625, 0.4167, 0.625, 1.0, 0.125, 1.0, 0.25, 0.5, 0.75, 0.5, 0.625, 1.0, 0.25, 1.0, 0.375, 0.5, 0.875, 0.5, 0.75, 1.0, 0.375, 1.0, 0.5, 0.4167, 0.875, 0.5, 0.875, 1.0, 0.5, 1.0, 0.625, 1.0, 0.875, 0.4167, 0.875, 1.0, 0.625, 1.0, 0.75, 1.0, 0.75, 1.0, 0.875, 1.0, 0.75, 1.0, 0.875, 1.0, 0.625, 1.0, 0.75, 1.0, 0.875, 1.0, 1.0, 0.4167, 0.625, 1.0, 0.625])
me_beziercurve.use_remesh_fix_poles = True
me_beziercurve.use_remesh_preserve_attributes = False
me_beziercurve.update()

# ---- curves / text
cu_beziercircle = bpy.data.curves.new('BezierCircle', 'CURVE')
cu_beziercircle.dimensions = '3D'
_sp = cu_beziercircle.splines.new('BEZIER'); _sp.bezier_points.add(3)
_sp.bezier_points.foreach_set('co', [-1.0, 0.0, 0.0, 0.0, 1.0, 0.0, 1.0, 0.0, 0.0, 0.0, -1.0, 0.0])
_sp.bezier_points.foreach_set('handle_left', [-1.0, -0.5521, 0.0, -0.5521, 1.0, 0.0, 1.0, 0.5521, 0.0, 0.5521, -1.0, 0.0])
_sp.bezier_points.foreach_set('handle_right', [-1.0, 0.5521, 0.0, 0.5521, 1.0, 0.0, 1.0, -0.5521, 0.0, -0.5521, -1.0, 0.0])
for _p, _l, _r in zip(_sp.bezier_points, ['AUTO', 'AUTO', 'AUTO', 'AUTO'], ['AUTO', 'AUTO', 'AUTO', 'AUTO']): _p.handle_left_type = _l; _p.handle_right_type = _r
_sp.order_u = 0
_sp.order_v = 0
_sp.resolution_u = 2
_sp.use_cyclic_u = True
cu_beziercircle.use_path = True
cu_beziercircle.resolution_u = 2
cu_beziercircle.fill_mode = 'FULL'

# ---- objects
ob_light = bpy.data.objects.new('Light', light_light)
ob_camera = bpy.data.objects.new('Camera', cam_camera)
ob_beziercurve = bpy.data.objects.new('BezierCurve', me_beziercurve)
ob_beziercircle = bpy.data.objects.new('BezierCircle', cu_beziercircle)

# ---- transforms, parenting, visibility, modifiers, constraints
ob_light.location = (4.076, 1.005, 5.904)
ob_light.rotation_euler = (0.6503, 0.05522, 1.866)
ob_light.lock_rotations_4d = False
ob_light.empty_display_type = 'ARROWS'
ob_light.color = (0.0, 0.0, 0.0, 0.0)
ob_light.lineart.crease_threshold = 0.0
ob_camera.location = (7.359, -6.926, 4.958)
ob_camera.rotation_euler = (1.109, 0.0, 0.8149)
ob_camera.lock_rotations_4d = False
ob_camera.empty_display_type = 'ARROWS'
ob_camera.color = (0.0, 0.0, 0.0, 0.0)
ob_camera.display_type = 'WIRE'
ob_camera.lineart.crease_threshold = 0.0
ob_beziercurve.location = (0.0, 0.0, 0.0)
_m = ob_beziercurve.modifiers.new('Mirror', 'MIRROR')
_m.use_axis = (False, True, False)
ob_beziercircle.location = (0.0, 0.0, 0.0)
ob_beziercircle.scale = (0.1, 0.1, 0.1)

# ---- collection membership
col_collection.objects.link(ob_light)
col_collection.objects.link(ob_camera)
col_dragon.objects.link(ob_beziercurve)
col_dragon.objects.link(ob_beziercircle)

# ---- scene / render settings (as saved in the file)
scene.camera = ob_camera
scene.frame_start = 1; scene.frame_end = 250; scene.frame_set(1)
scene.render.engine = 'BLENDER_EEVEE_NEXT'
scene.cycles.sampling_pattern = 'TABULATED_SOBOL'
scene.cycles.use_light_tree = False
scene.view_settings.view_transform = 'Filmic'
bpy.context.view_layer.update()
